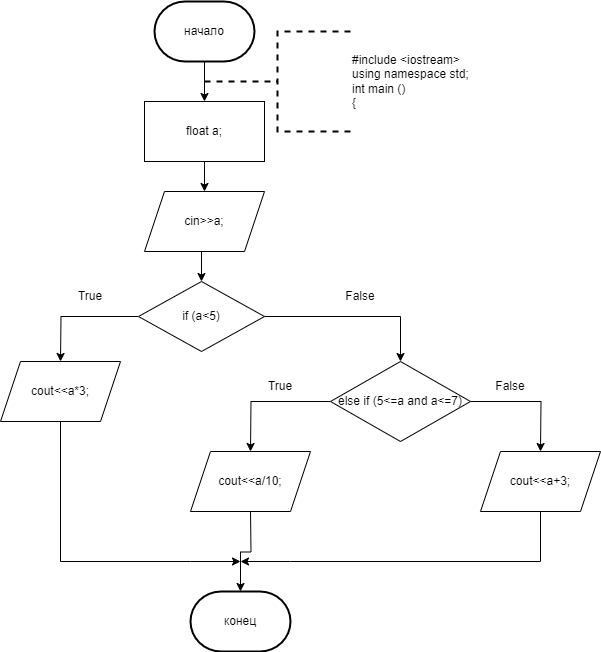

The diagram above was exported from draw.io. Its source (the exported page's mxGraphModel, read from the mxfile embedded in the PNG):
<mxGraphModel dx="996" dy="559" grid="1" gridSize="10" guides="1" tooltips="1" connect="1" arrows="1" fold="1" page="1" pageScale="1" pageWidth="827" pageHeight="1169" math="0" shadow="0">
  <root>
    <mxCell id="0" />
    <mxCell id="1" parent="0" />
    <mxCell id="gXOoHBuGcF5rJ376iqvz-17" style="edgeStyle=orthogonalEdgeStyle;rounded=0;orthogonalLoop=1;jettySize=auto;html=1;exitX=0.5;exitY=1;exitDx=0;exitDy=0;exitPerimeter=0;" parent="1" source="gXOoHBuGcF5rJ376iqvz-1" target="gXOoHBuGcF5rJ376iqvz-2" edge="1">
      <mxGeometry relative="1" as="geometry" />
    </mxCell>
    <mxCell id="gXOoHBuGcF5rJ376iqvz-1" value="начало" style="strokeWidth=2;html=1;shape=mxgraph.flowchart.terminator;whiteSpace=wrap;" parent="1" vertex="1">
      <mxGeometry x="354" y="10" width="100" height="60" as="geometry" />
    </mxCell>
    <mxCell id="gXOoHBuGcF5rJ376iqvz-18" style="edgeStyle=orthogonalEdgeStyle;rounded=0;orthogonalLoop=1;jettySize=auto;html=1;exitX=0.5;exitY=1;exitDx=0;exitDy=0;" parent="1" source="gXOoHBuGcF5rJ376iqvz-2" target="gXOoHBuGcF5rJ376iqvz-3" edge="1">
      <mxGeometry relative="1" as="geometry" />
    </mxCell>
    <mxCell id="gXOoHBuGcF5rJ376iqvz-2" value="float a;" style="rounded=0;whiteSpace=wrap;html=1;" parent="1" vertex="1">
      <mxGeometry x="344" y="110" width="120" height="60" as="geometry" />
    </mxCell>
    <mxCell id="gXOoHBuGcF5rJ376iqvz-19" style="edgeStyle=orthogonalEdgeStyle;rounded=0;orthogonalLoop=1;jettySize=auto;html=1;exitX=0.5;exitY=1;exitDx=0;exitDy=0;entryX=0.5;entryY=0;entryDx=0;entryDy=0;" parent="1" source="gXOoHBuGcF5rJ376iqvz-3" target="gXOoHBuGcF5rJ376iqvz-4" edge="1">
      <mxGeometry relative="1" as="geometry" />
    </mxCell>
    <mxCell id="gXOoHBuGcF5rJ376iqvz-3" value="cin&amp;gt;&amp;gt;a;" style="shape=parallelogram;perimeter=parallelogramPerimeter;whiteSpace=wrap;html=1;fixedSize=1;" parent="1" vertex="1">
      <mxGeometry x="344" y="200" width="120" height="60" as="geometry" />
    </mxCell>
    <mxCell id="gXOoHBuGcF5rJ376iqvz-6" value="" style="edgeStyle=orthogonalEdgeStyle;rounded=0;orthogonalLoop=1;jettySize=auto;html=1;" parent="1" source="gXOoHBuGcF5rJ376iqvz-4" edge="1">
      <mxGeometry relative="1" as="geometry">
        <mxPoint x="260" y="370" as="targetPoint" />
      </mxGeometry>
    </mxCell>
    <mxCell id="gXOoHBuGcF5rJ376iqvz-8" value="" style="edgeStyle=orthogonalEdgeStyle;rounded=0;orthogonalLoop=1;jettySize=auto;html=1;" parent="1" source="gXOoHBuGcF5rJ376iqvz-4" target="gXOoHBuGcF5rJ376iqvz-7" edge="1">
      <mxGeometry relative="1" as="geometry" />
    </mxCell>
    <mxCell id="gXOoHBuGcF5rJ376iqvz-4" value="if (a&amp;lt;5)" style="rhombus;whiteSpace=wrap;html=1;" parent="1" vertex="1">
      <mxGeometry x="338" y="290" width="126" height="70" as="geometry" />
    </mxCell>
    <mxCell id="gXOoHBuGcF5rJ376iqvz-10" value="" style="edgeStyle=orthogonalEdgeStyle;rounded=0;orthogonalLoop=1;jettySize=auto;html=1;" parent="1" source="gXOoHBuGcF5rJ376iqvz-7" edge="1">
      <mxGeometry relative="1" as="geometry">
        <mxPoint x="450" y="460" as="targetPoint" />
      </mxGeometry>
    </mxCell>
    <mxCell id="gXOoHBuGcF5rJ376iqvz-12" value="" style="edgeStyle=orthogonalEdgeStyle;rounded=0;orthogonalLoop=1;jettySize=auto;html=1;" parent="1" source="gXOoHBuGcF5rJ376iqvz-7" edge="1">
      <mxGeometry relative="1" as="geometry">
        <mxPoint x="740" y="460" as="targetPoint" />
      </mxGeometry>
    </mxCell>
    <mxCell id="gXOoHBuGcF5rJ376iqvz-7" value="else if (5&amp;lt;=a and a&amp;lt;=7)" style="rhombus;whiteSpace=wrap;html=1;" parent="1" vertex="1">
      <mxGeometry x="530" y="370" width="140" height="80" as="geometry" />
    </mxCell>
    <mxCell id="gXOoHBuGcF5rJ376iqvz-13" value="конец" style="strokeWidth=2;html=1;shape=mxgraph.flowchart.terminator;whiteSpace=wrap;" parent="1" vertex="1">
      <mxGeometry x="390" y="600" width="100" height="60" as="geometry" />
    </mxCell>
    <mxCell id="gXOoHBuGcF5rJ376iqvz-14" style="edgeStyle=orthogonalEdgeStyle;rounded=0;orthogonalLoop=1;jettySize=auto;html=1;exitX=0.5;exitY=1;exitDx=0;exitDy=0;" parent="1" edge="1">
      <mxGeometry relative="1" as="geometry">
        <mxPoint x="260" y="430" as="sourcePoint" />
        <mxPoint x="440" y="570" as="targetPoint" />
        <Array as="points">
          <mxPoint x="260" y="570" />
          <mxPoint x="390" y="570" />
        </Array>
      </mxGeometry>
    </mxCell>
    <mxCell id="gXOoHBuGcF5rJ376iqvz-15" style="edgeStyle=orthogonalEdgeStyle;rounded=0;orthogonalLoop=1;jettySize=auto;html=1;exitX=0.5;exitY=1;exitDx=0;exitDy=0;entryX=0.5;entryY=0;entryDx=0;entryDy=0;entryPerimeter=0;" parent="1" target="gXOoHBuGcF5rJ376iqvz-13" edge="1">
      <mxGeometry relative="1" as="geometry">
        <mxPoint x="450" y="520" as="sourcePoint" />
      </mxGeometry>
    </mxCell>
    <mxCell id="gXOoHBuGcF5rJ376iqvz-16" style="edgeStyle=orthogonalEdgeStyle;rounded=0;orthogonalLoop=1;jettySize=auto;html=1;exitX=0.5;exitY=1;exitDx=0;exitDy=0;" parent="1" edge="1">
      <mxGeometry relative="1" as="geometry">
        <mxPoint x="740" y="520" as="sourcePoint" />
        <mxPoint x="440" y="570" as="targetPoint" />
        <Array as="points">
          <mxPoint x="740" y="570" />
          <mxPoint x="490" y="570" />
        </Array>
      </mxGeometry>
    </mxCell>
    <mxCell id="gXOoHBuGcF5rJ376iqvz-20" value="#include &amp;lt;iostream&amp;gt;&lt;br&gt;using namespace std;&lt;br&gt;int main ()&lt;br&gt;{" style="strokeWidth=2;html=1;shape=mxgraph.flowchart.annotation_2;align=left;labelPosition=right;pointerEvents=1;dashed=1;" parent="1" vertex="1">
      <mxGeometry x="404" y="40" width="146" height="100" as="geometry" />
    </mxCell>
    <mxCell id="gXOoHBuGcF5rJ376iqvz-21" value="True" style="text;html=1;strokeColor=none;fillColor=none;align=center;verticalAlign=middle;whiteSpace=wrap;rounded=0;" parent="1" vertex="1">
      <mxGeometry x="260" y="290" width="60" height="30" as="geometry" />
    </mxCell>
    <mxCell id="gXOoHBuGcF5rJ376iqvz-23" value="False" style="text;html=1;strokeColor=none;fillColor=none;align=center;verticalAlign=middle;whiteSpace=wrap;rounded=0;" parent="1" vertex="1">
      <mxGeometry x="530" y="290" width="60" height="30" as="geometry" />
    </mxCell>
    <mxCell id="gXOoHBuGcF5rJ376iqvz-24" value="True" style="text;html=1;strokeColor=none;fillColor=none;align=center;verticalAlign=middle;whiteSpace=wrap;rounded=0;" parent="1" vertex="1">
      <mxGeometry x="450" y="380" width="60" height="30" as="geometry" />
    </mxCell>
    <mxCell id="gXOoHBuGcF5rJ376iqvz-25" value="False" style="text;html=1;strokeColor=none;fillColor=none;align=center;verticalAlign=middle;whiteSpace=wrap;rounded=0;" parent="1" vertex="1">
      <mxGeometry x="680" y="380" width="60" height="30" as="geometry" />
    </mxCell>
    <mxCell id="UVvBALbMhFh86tX2xflj-1" value="cout&amp;lt;&amp;lt;a*3;" style="shape=parallelogram;perimeter=parallelogramPerimeter;whiteSpace=wrap;html=1;fixedSize=1;" vertex="1" parent="1">
      <mxGeometry x="200" y="370" width="120" height="60" as="geometry" />
    </mxCell>
    <mxCell id="UVvBALbMhFh86tX2xflj-2" value="cout&amp;lt;&amp;lt;a/10;" style="shape=parallelogram;perimeter=parallelogramPerimeter;whiteSpace=wrap;html=1;fixedSize=1;" vertex="1" parent="1">
      <mxGeometry x="390" y="460" width="120" height="60" as="geometry" />
    </mxCell>
    <mxCell id="UVvBALbMhFh86tX2xflj-3" value="cout&amp;lt;&amp;lt;a+3;" style="shape=parallelogram;perimeter=parallelogramPerimeter;whiteSpace=wrap;html=1;fixedSize=1;" vertex="1" parent="1">
      <mxGeometry x="680" y="460" width="120" height="60" as="geometry" />
    </mxCell>
  </root>
</mxGraphModel>